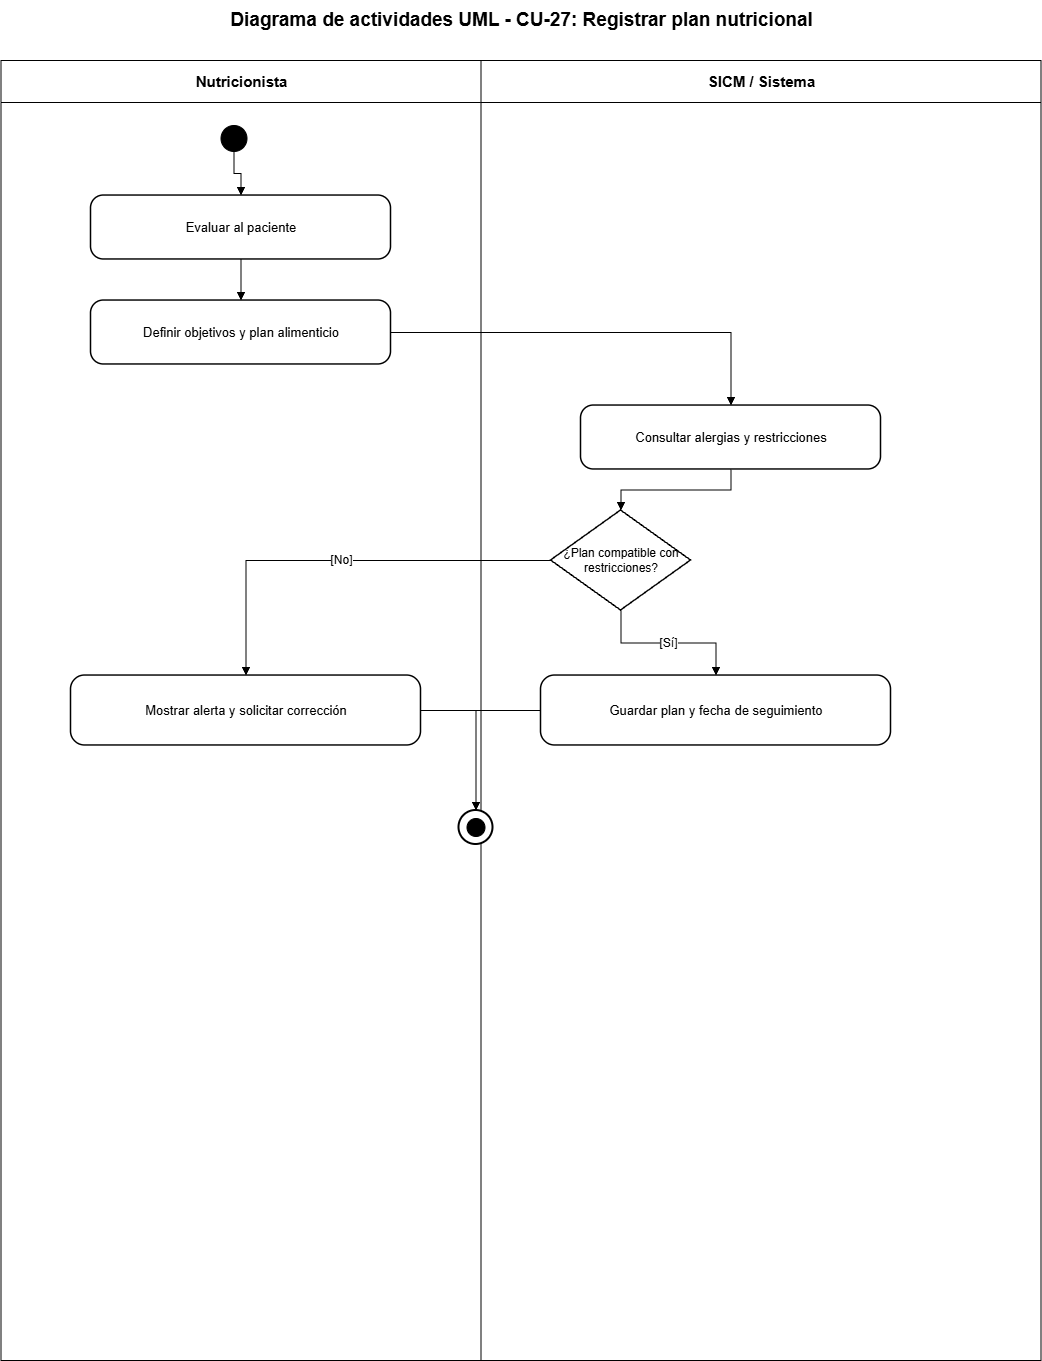

The diagram above was exported from draw.io. Its source (the exported page's mxGraphModel, read from the mxfile embedded in the PNG):
<mxGraphModel dx="2828" dy="1486" grid="1" gridSize="10" guides="1" tooltips="1" connect="1" arrows="1" fold="1" page="1" pageScale="1" pageWidth="1200" pageHeight="1500" math="0" shadow="0">
  <root>
    <mxCell id="0" />
    <mxCell id="1" parent="0" />
    <mxCell id="lane-a" parent="1" style="swimlane;html=1;horizontal=1;startSize=42;fillColor=#ffffff;swimlaneFillColor=#ffffff;strokeColor=#000000;fontColor=#000000;fontStyle=1;fontSize=15;" value="Nutricionista" vertex="1">
      <mxGeometry height="1300" width="480" x="80" y="80" as="geometry" />
    </mxCell>
    <mxCell id="lane-s" parent="1" style="swimlane;html=1;horizontal=1;startSize=42;fillColor=#ffffff;swimlaneFillColor=#ffffff;strokeColor=#000000;fontColor=#000000;fontStyle=1;fontSize=15;" value="SICM / Sistema" vertex="1">
      <mxGeometry height="1300" width="560" x="560" y="80" as="geometry" />
    </mxCell>
    <mxCell id="title" parent="1" style="text;html=1;strokeColor=none;fillColor=none;align=center;verticalAlign=middle;fontStyle=1;fontSize=19;fontColor=#000000;" value="Diagrama de actividades UML - CU-27: Registrar plan nutricional" vertex="1">
      <mxGeometry height="40" width="1000" x="100" y="20" as="geometry" />
    </mxCell>
    <mxCell id="start" parent="1" style="ellipse;html=1;aspect=fixed;fillColor=#000000;strokeColor=#000000;" value="" vertex="1">
      <mxGeometry height="26" width="26" x="300" y="145" as="geometry" />
    </mxCell>
    <mxCell id="step-0" parent="1" style="rounded=1;arcSize=20;whiteSpace=wrap;html=1;fillColor=#ffffff;strokeColor=#000000;strokeWidth=1.5;fontColor=#000000;fontSize=13;" value="Evaluar al paciente" vertex="1">
      <mxGeometry height="64" width="300" x="170" y="215" as="geometry" />
    </mxCell>
    <mxCell id="e-0" edge="1" parent="1" source="start" style="edgeStyle=orthogonalEdgeStyle;rounded=0;orthogonalLoop=1;jettySize=auto;html=1;endArrow=block;endFill=1;strokeColor=#000000;fontColor=#000000;fontSize=12;" target="step-0" value="">
      <mxGeometry relative="1" as="geometry" />
    </mxCell>
    <mxCell id="step-1" parent="1" style="rounded=1;arcSize=20;whiteSpace=wrap;html=1;fillColor=#ffffff;strokeColor=#000000;strokeWidth=1.5;fontColor=#000000;fontSize=13;" value="Definir objetivos y plan alimenticio" vertex="1">
      <mxGeometry height="64" width="300" x="170" y="320" as="geometry" />
    </mxCell>
    <mxCell id="e-1" edge="1" parent="1" source="step-0" style="edgeStyle=orthogonalEdgeStyle;rounded=0;orthogonalLoop=1;jettySize=auto;html=1;endArrow=block;endFill=1;strokeColor=#000000;fontColor=#000000;fontSize=12;" target="step-1" value="">
      <mxGeometry relative="1" as="geometry" />
    </mxCell>
    <mxCell id="step-2" parent="1" style="rounded=1;arcSize=20;whiteSpace=wrap;html=1;fillColor=#ffffff;strokeColor=#000000;strokeWidth=1.5;fontColor=#000000;fontSize=13;" value="Consultar alergias y restricciones" vertex="1">
      <mxGeometry height="64" width="300" x="660" y="425" as="geometry" />
    </mxCell>
    <mxCell id="e-2" edge="1" parent="1" source="step-1" style="edgeStyle=orthogonalEdgeStyle;rounded=0;orthogonalLoop=1;jettySize=auto;html=1;endArrow=block;endFill=1;strokeColor=#000000;fontColor=#000000;fontSize=12;" target="step-2" value="">
      <mxGeometry relative="1" as="geometry" />
    </mxCell>
    <mxCell id="decision" parent="1" style="rhombus;whiteSpace=wrap;html=1;fillColor=#ffffff;strokeColor=#000000;strokeWidth=1.5;fontColor=#000000;fontSize=12;" value="¿Plan compatible con restricciones?" vertex="1">
      <mxGeometry height="100" width="140" x="630" y="530" as="geometry" />
    </mxCell>
    <mxCell id="e-decision" edge="1" parent="1" source="step-2" style="edgeStyle=orthogonalEdgeStyle;rounded=0;orthogonalLoop=1;jettySize=auto;html=1;endArrow=block;endFill=1;strokeColor=#000000;fontColor=#000000;fontSize=12;" target="decision" value="">
      <mxGeometry relative="1" as="geometry" />
    </mxCell>
    <mxCell id="yes" parent="1" style="rounded=1;arcSize=20;whiteSpace=wrap;html=1;fillColor=#ffffff;strokeColor=#000000;strokeWidth=1.5;fontColor=#000000;fontSize=13;" value="Guardar plan y fecha de seguimiento" vertex="1">
      <mxGeometry height="70" width="350" x="620" y="695" as="geometry" />
    </mxCell>
    <mxCell id="no" parent="1" style="rounded=1;arcSize=20;whiteSpace=wrap;html=1;fillColor=#ffffff;strokeColor=#000000;strokeWidth=1.5;fontColor=#000000;fontSize=13;" value="Mostrar alerta y solicitar corrección" vertex="1">
      <mxGeometry height="70" width="350" x="150" y="695" as="geometry" />
    </mxCell>
    <mxCell id="e-yes" edge="1" parent="1" source="decision" style="edgeStyle=orthogonalEdgeStyle;rounded=0;orthogonalLoop=1;jettySize=auto;html=1;endArrow=block;endFill=1;strokeColor=#000000;fontColor=#000000;fontSize=12;" target="yes" value="[Sí]">
      <mxGeometry relative="1" as="geometry" />
    </mxCell>
    <mxCell id="e-no" edge="1" parent="1" source="decision" style="edgeStyle=orthogonalEdgeStyle;rounded=0;orthogonalLoop=1;jettySize=auto;html=1;endArrow=block;endFill=1;strokeColor=#000000;fontColor=#000000;fontSize=12;" target="no" value="[No]">
      <mxGeometry relative="1" as="geometry" />
    </mxCell>
    <mxCell id="final-outer" parent="1" style="ellipse;html=1;aspect=fixed;fillColor=#ffffff;strokeColor=#000000;strokeWidth=2;" value="" vertex="1">
      <mxGeometry height="34" width="34" x="538" y="830" as="geometry" />
    </mxCell>
    <mxCell id="final-inner" parent="1" style="ellipse;html=1;aspect=fixed;fillColor=#000000;strokeColor=#000000;perimeter=ellipsePerimeter;" value="" vertex="1">
      <mxGeometry height="18" width="18" x="546" y="838" as="geometry" />
    </mxCell>
    <mxCell id="e-final-yes" edge="1" parent="1" source="yes" style="edgeStyle=orthogonalEdgeStyle;rounded=0;orthogonalLoop=1;jettySize=auto;html=1;endArrow=block;endFill=1;strokeColor=#000000;fontColor=#000000;fontSize=12;" target="final-outer" value="">
      <mxGeometry relative="1" as="geometry" />
    </mxCell>
    <mxCell id="e-final-no" edge="1" parent="1" source="no" style="edgeStyle=orthogonalEdgeStyle;rounded=0;orthogonalLoop=1;jettySize=auto;html=1;endArrow=block;endFill=1;strokeColor=#000000;fontColor=#000000;fontSize=12;" target="final-outer" value="">
      <mxGeometry relative="1" as="geometry" />
    </mxCell>
  </root>
</mxGraphModel>